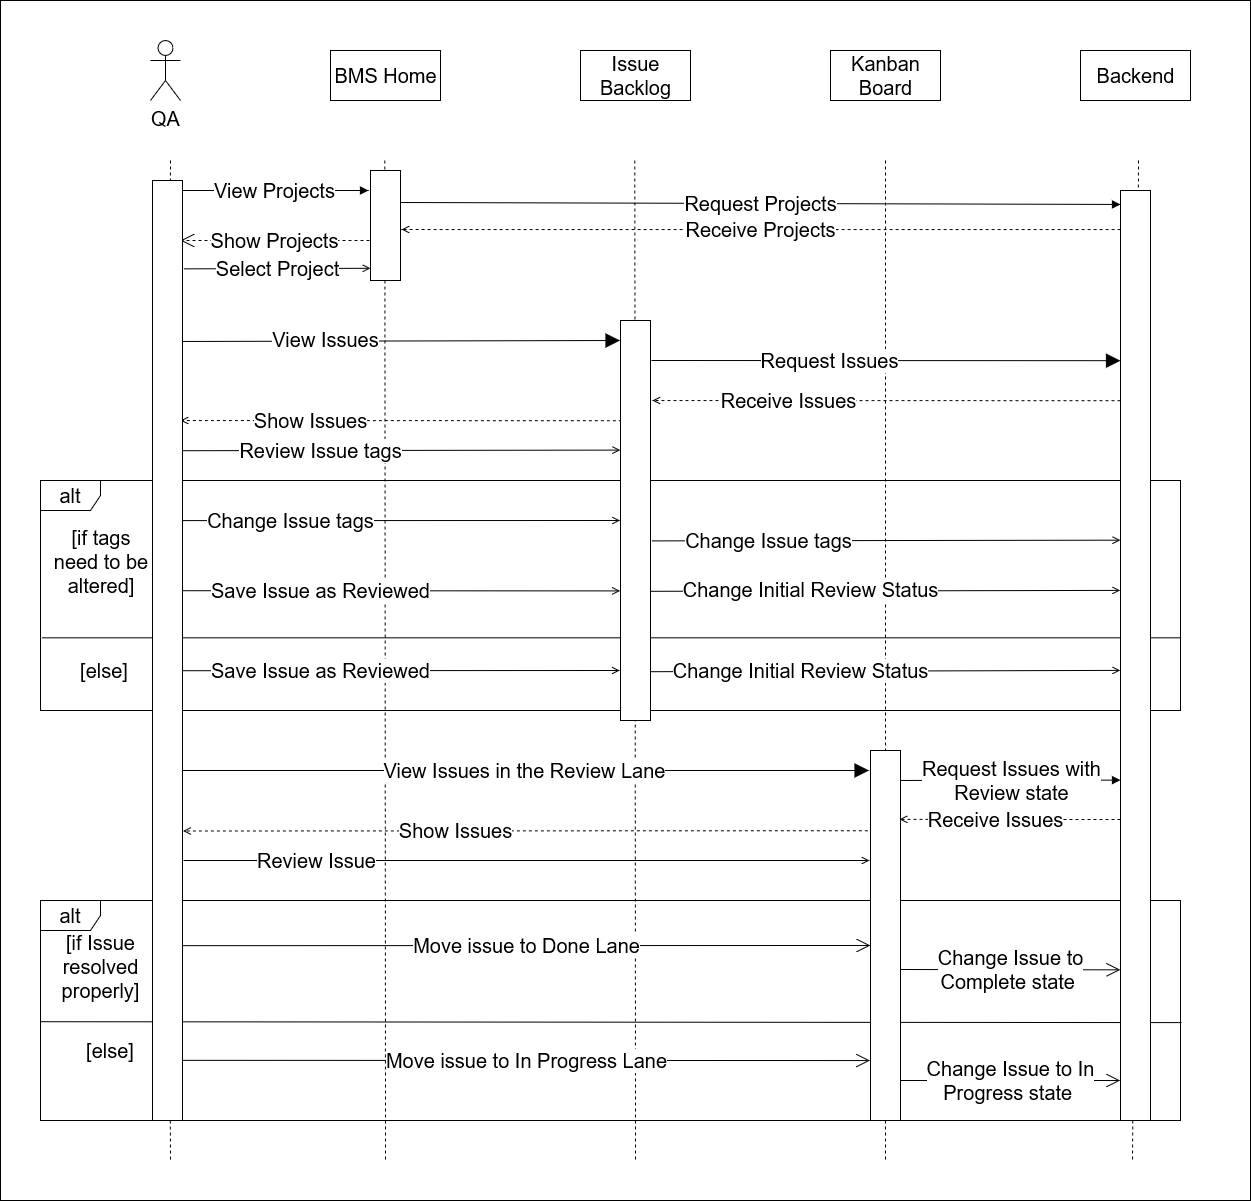

The diagram above was exported from draw.io. Its source (the exported page's mxGraphModel, read from the mxfile embedded in the PNG):
<mxGraphModel dx="211" dy="547" grid="1" gridSize="10" guides="1" tooltips="1" connect="1" arrows="1" fold="1" page="1" pageScale="1" pageWidth="827" pageHeight="1169" math="0" shadow="0">
  <root>
    <mxCell id="0" />
    <mxCell id="1" parent="0" />
    <mxCell id="vGTwl7GKeOHyCg__i3OZ-1" value="" style="rounded=0;whiteSpace=wrap;html=1;fontSize=20;" parent="1" vertex="1">
      <mxGeometry x="1130" y="40" width="1250" height="1200" as="geometry" />
    </mxCell>
    <mxCell id="JGKwdzaVWOEXnqlCC2et-32" value="QA" style="shape=umlActor;verticalLabelPosition=bottom;verticalAlign=top;html=1;outlineConnect=0;fontSize=20;" parent="1" vertex="1">
      <mxGeometry x="1280" y="80" width="30" height="60" as="geometry" />
    </mxCell>
    <mxCell id="JGKwdzaVWOEXnqlCC2et-33" value="View Projects" style="endArrow=block;endFill=1;html=1;fontSize=20;" parent="1" edge="1">
      <mxGeometry width="160" relative="1" as="geometry">
        <mxPoint x="1310" y="230" as="sourcePoint" />
        <mxPoint x="1497.9999999999998" y="229.9999999999999" as="targetPoint" />
      </mxGeometry>
    </mxCell>
    <mxCell id="JGKwdzaVWOEXnqlCC2et-34" value="BMS Home" style="html=1;fontSize=20;" parent="1" vertex="1">
      <mxGeometry x="1460" y="90" width="110" height="50" as="geometry" />
    </mxCell>
    <mxCell id="JGKwdzaVWOEXnqlCC2et-35" value="Issue &lt;br style=&quot;font-size: 20px;&quot;&gt;Backlog" style="html=1;fontSize=20;" parent="1" vertex="1">
      <mxGeometry x="1710" y="90" width="110" height="50" as="geometry" />
    </mxCell>
    <mxCell id="JGKwdzaVWOEXnqlCC2et-36" value="Kanban &lt;br style=&quot;font-size: 20px;&quot;&gt;Board" style="html=1;fontSize=20;" parent="1" vertex="1">
      <mxGeometry x="1960" y="90" width="110" height="50" as="geometry" />
    </mxCell>
    <mxCell id="JGKwdzaVWOEXnqlCC2et-37" value="View Issues" style="endArrow=block;endFill=1;endSize=12;html=1;entryX=-0.016;entryY=0.05;entryDx=0;entryDy=0;entryPerimeter=0;fontSize=20;" parent="1" target="GlvqleeGpnY1Af-6kqoj-7" edge="1">
      <mxGeometry x="-0.3089" y="2" width="160" relative="1" as="geometry">
        <mxPoint x="1300" y="381" as="sourcePoint" />
        <mxPoint x="1748" y="380" as="targetPoint" />
        <mxPoint as="offset" />
      </mxGeometry>
    </mxCell>
    <mxCell id="JGKwdzaVWOEXnqlCC2et-38" value="Show Projects" style="endArrow=open;endFill=1;endSize=12;html=1;dashed=1;fontSize=20;" parent="1" edge="1">
      <mxGeometry width="160" relative="1" as="geometry">
        <mxPoint x="1499" y="280" as="sourcePoint" />
        <mxPoint x="1310" y="280" as="targetPoint" />
      </mxGeometry>
    </mxCell>
    <mxCell id="JGKwdzaVWOEXnqlCC2et-39" value="Select Project" style="endArrow=open;endFill=0;html=1;entryX=0;entryY=0.889;entryDx=0;entryDy=0;entryPerimeter=0;exitX=1.033;exitY=0.094;exitDx=0;exitDy=0;exitPerimeter=0;fontSize=20;" parent="1" source="GlvqleeGpnY1Af-6kqoj-23" target="JGKwdzaVWOEXnqlCC2et-41" edge="1">
      <mxGeometry width="160" relative="1" as="geometry">
        <mxPoint x="1320" y="308" as="sourcePoint" />
        <mxPoint x="1490" y="290" as="targetPoint" />
      </mxGeometry>
    </mxCell>
    <mxCell id="JGKwdzaVWOEXnqlCC2et-40" value="" style="endArrow=none;dashed=1;html=1;fontSize=20;" parent="1" edge="1">
      <mxGeometry width="50" height="50" relative="1" as="geometry">
        <mxPoint x="1514.29" y="199.9999999999999" as="sourcePoint" />
        <mxPoint x="1515" y="1200" as="targetPoint" />
      </mxGeometry>
    </mxCell>
    <mxCell id="JGKwdzaVWOEXnqlCC2et-41" value="" style="rounded=0;whiteSpace=wrap;html=1;fontSize=20;" parent="1" vertex="1">
      <mxGeometry x="1500" y="210" width="30" height="110" as="geometry" />
    </mxCell>
    <mxCell id="JGKwdzaVWOEXnqlCC2et-42" value="Backend" style="html=1;fontSize=20;" parent="1" vertex="1">
      <mxGeometry x="2210" y="90" width="110" height="50" as="geometry" />
    </mxCell>
    <mxCell id="JGKwdzaVWOEXnqlCC2et-43" value="Request Projects" style="endArrow=block;endFill=1;html=1;entryX=0;entryY=0.015;entryDx=0;entryDy=0;entryPerimeter=0;fontSize=20;" parent="1" target="GlvqleeGpnY1Af-6kqoj-21" edge="1">
      <mxGeometry width="160" relative="1" as="geometry">
        <mxPoint x="1530" y="242.0000000000001" as="sourcePoint" />
        <mxPoint x="2240" y="244" as="targetPoint" />
      </mxGeometry>
    </mxCell>
    <mxCell id="JGKwdzaVWOEXnqlCC2et-45" value="Receive Projects" style="endArrow=open;endFill=0;html=1;exitX=0.003;exitY=0.042;exitDx=0;exitDy=0;exitPerimeter=0;dashed=1;fontSize=20;" parent="1" source="GlvqleeGpnY1Af-6kqoj-21" edge="1">
      <mxGeometry width="160" relative="1" as="geometry">
        <mxPoint x="2248.32" y="269.20000000000005" as="sourcePoint" />
        <mxPoint x="1531" y="269" as="targetPoint" />
      </mxGeometry>
    </mxCell>
    <mxCell id="JGKwdzaVWOEXnqlCC2et-46" value="" style="endArrow=none;dashed=1;html=1;fontSize=20;" parent="1" edge="1">
      <mxGeometry width="50" height="50" relative="1" as="geometry">
        <mxPoint x="1764.2900000000004" y="199.9999999999999" as="sourcePoint" />
        <mxPoint x="1765" y="1200" as="targetPoint" />
      </mxGeometry>
    </mxCell>
    <mxCell id="JGKwdzaVWOEXnqlCC2et-47" value="" style="endArrow=none;dashed=1;html=1;fontSize=20;" parent="1" edge="1">
      <mxGeometry width="50" height="50" relative="1" as="geometry">
        <mxPoint x="2015" y="200" as="sourcePoint" />
        <mxPoint x="2015" y="1200" as="targetPoint" />
      </mxGeometry>
    </mxCell>
    <mxCell id="JGKwdzaVWOEXnqlCC2et-48" value="" style="endArrow=none;dashed=1;html=1;fontSize=20;" parent="1" edge="1">
      <mxGeometry width="50" height="50" relative="1" as="geometry">
        <mxPoint x="2268" y="200" as="sourcePoint" />
        <mxPoint x="2262" y="1200" as="targetPoint" />
      </mxGeometry>
    </mxCell>
    <mxCell id="JGKwdzaVWOEXnqlCC2et-51" value="" style="endArrow=none;dashed=1;html=1;fontSize=20;" parent="1" source="GlvqleeGpnY1Af-6kqoj-23" edge="1">
      <mxGeometry width="50" height="50" relative="1" as="geometry">
        <mxPoint x="1300.0000000000005" y="199.9999999999999" as="sourcePoint" />
        <mxPoint x="1300" y="1200" as="targetPoint" />
      </mxGeometry>
    </mxCell>
    <mxCell id="JGKwdzaVWOEXnqlCC2et-55" value="Request Issues" style="endArrow=block;endFill=1;endSize=12;html=1;entryX=0;entryY=0.183;entryDx=0;entryDy=0;entryPerimeter=0;exitX=1.032;exitY=0.1;exitDx=0;exitDy=0;exitPerimeter=0;fontSize=20;" parent="1" source="GlvqleeGpnY1Af-6kqoj-7" target="GlvqleeGpnY1Af-6kqoj-21" edge="1">
      <mxGeometry x="-0.2453" width="160" relative="1" as="geometry">
        <mxPoint x="1790.8000000000002" y="400" as="sourcePoint" />
        <mxPoint x="2239.21" y="400.5999999999999" as="targetPoint" />
        <mxPoint x="1" as="offset" />
      </mxGeometry>
    </mxCell>
    <mxCell id="JGKwdzaVWOEXnqlCC2et-56" value="Receive Issues" style="endArrow=open;endFill=0;html=1;exitX=0;exitY=0.226;exitDx=0;exitDy=0;exitPerimeter=0;dashed=1;entryX=1.064;entryY=0.2;entryDx=0;entryDy=0;entryPerimeter=0;fontSize=20;" parent="1" source="GlvqleeGpnY1Af-6kqoj-21" target="GlvqleeGpnY1Af-6kqoj-7" edge="1">
      <mxGeometry x="0.4188" width="160" relative="1" as="geometry">
        <mxPoint x="2237.3200000000006" y="440.20000000000005" as="sourcePoint" />
        <mxPoint x="1790" y="440" as="targetPoint" />
        <mxPoint as="offset" />
      </mxGeometry>
    </mxCell>
    <mxCell id="JGKwdzaVWOEXnqlCC2et-57" value="Show Issues" style="endArrow=open;endFill=0;html=1;exitX=-0.056;exitY=0.056;exitDx=0;exitDy=0;exitPerimeter=0;dashed=1;fontSize=20;" parent="1" edge="1">
      <mxGeometry x="0.4188" width="160" relative="1" as="geometry">
        <mxPoint x="1757.320000000001" y="460.20000000000005" as="sourcePoint" />
        <mxPoint x="1310" y="460" as="targetPoint" />
        <mxPoint as="offset" />
      </mxGeometry>
    </mxCell>
    <mxCell id="JGKwdzaVWOEXnqlCC2et-58" value="Review Issue tags" style="endArrow=open;endFill=0;html=1;entryX=-0.006;entryY=0.324;entryDx=0;entryDy=0;entryPerimeter=0;fontSize=20;" parent="1" target="GlvqleeGpnY1Af-6kqoj-7" edge="1">
      <mxGeometry x="-0.3634" width="160" relative="1" as="geometry">
        <mxPoint x="1310" y="490.21000000000004" as="sourcePoint" />
        <mxPoint x="1740" y="490" as="targetPoint" />
        <mxPoint as="offset" />
      </mxGeometry>
    </mxCell>
    <mxCell id="JGKwdzaVWOEXnqlCC2et-59" value="alt" style="shape=umlFrame;whiteSpace=wrap;html=1;fontSize=20;" parent="1" vertex="1">
      <mxGeometry x="1170" y="520" width="1140" height="230" as="geometry" />
    </mxCell>
    <mxCell id="JGKwdzaVWOEXnqlCC2et-62" value="[if tags need to be altered]" style="text;html=1;strokeColor=none;fillColor=none;align=center;verticalAlign=middle;whiteSpace=wrap;rounded=0;fontSize=20;" parent="1" vertex="1">
      <mxGeometry x="1180" y="591" width="102" height="20" as="geometry" />
    </mxCell>
    <mxCell id="JGKwdzaVWOEXnqlCC2et-64" value="Change Issue tags" style="endArrow=open;endFill=0;html=1;entryX=-0.015;entryY=0.5;entryDx=0;entryDy=0;entryPerimeter=0;fontSize=20;" parent="1" target="GlvqleeGpnY1Af-6kqoj-7" edge="1">
      <mxGeometry x="-0.5" width="160" relative="1" as="geometry">
        <mxPoint x="1310" y="560.1000000000001" as="sourcePoint" />
        <mxPoint x="1740" y="560" as="targetPoint" />
        <mxPoint as="offset" />
      </mxGeometry>
    </mxCell>
    <mxCell id="JGKwdzaVWOEXnqlCC2et-65" value="Change Issue tags" style="endArrow=open;endFill=0;html=1;exitX=1.032;exitY=0.551;exitDx=0;exitDy=0;exitPerimeter=0;entryX=-0.005;entryY=0.376;entryDx=0;entryDy=0;entryPerimeter=0;fontSize=20;" parent="1" source="GlvqleeGpnY1Af-6kqoj-7" target="GlvqleeGpnY1Af-6kqoj-21" edge="1">
      <mxGeometry x="-0.5" width="160" relative="1" as="geometry">
        <mxPoint x="1795" y="580.2100000000002" as="sourcePoint" />
        <mxPoint x="2235" y="580" as="targetPoint" />
        <mxPoint as="offset" />
      </mxGeometry>
    </mxCell>
    <mxCell id="GlvqleeGpnY1Af-6kqoj-1" value="Save Issue as Reviewed" style="endArrow=open;endFill=0;html=1;entryX=-0.014;entryY=0.676;entryDx=0;entryDy=0;entryPerimeter=0;fontSize=20;" parent="1" target="GlvqleeGpnY1Af-6kqoj-7" edge="1">
      <mxGeometry x="-0.363" width="160" relative="1" as="geometry">
        <mxPoint x="1310" y="630.21" as="sourcePoint" />
        <mxPoint x="1740" y="630" as="targetPoint" />
        <mxPoint as="offset" />
      </mxGeometry>
    </mxCell>
    <mxCell id="GlvqleeGpnY1Af-6kqoj-2" value="Change Initial Review Status" style="endArrow=open;endFill=0;html=1;exitX=1.011;exitY=0.677;exitDx=0;exitDy=0;exitPerimeter=0;entryX=-0.011;entryY=0.43;entryDx=0;entryDy=0;entryPerimeter=0;fontSize=20;" parent="1" source="GlvqleeGpnY1Af-6kqoj-7" target="GlvqleeGpnY1Af-6kqoj-21" edge="1">
      <mxGeometry x="-0.3196" y="1" width="160" relative="1" as="geometry">
        <mxPoint x="1795" y="630.21" as="sourcePoint" />
        <mxPoint x="2235" y="630" as="targetPoint" />
        <mxPoint as="offset" />
      </mxGeometry>
    </mxCell>
    <mxCell id="GlvqleeGpnY1Af-6kqoj-3" value="Save Issue as Reviewed" style="endArrow=open;endFill=0;html=1;entryX=-0.026;entryY=0.875;entryDx=0;entryDy=0;entryPerimeter=0;fontSize=20;" parent="1" target="GlvqleeGpnY1Af-6kqoj-7" edge="1">
      <mxGeometry x="-0.3625" width="160" relative="1" as="geometry">
        <mxPoint x="1310" y="710.21" as="sourcePoint" />
        <mxPoint x="1740" y="710" as="targetPoint" />
        <mxPoint as="offset" />
      </mxGeometry>
    </mxCell>
    <mxCell id="GlvqleeGpnY1Af-6kqoj-4" value="Change Initial Review Status" style="endArrow=open;endFill=0;html=1;exitX=1.011;exitY=0.878;exitDx=0;exitDy=0;exitPerimeter=0;entryX=-0.008;entryY=0.516;entryDx=0;entryDy=0;entryPerimeter=0;fontSize=20;" parent="1" source="GlvqleeGpnY1Af-6kqoj-7" target="GlvqleeGpnY1Af-6kqoj-21" edge="1">
      <mxGeometry x="-0.3623" y="1" width="160" relative="1" as="geometry">
        <mxPoint x="1795" y="710.21" as="sourcePoint" />
        <mxPoint x="2235" y="710" as="targetPoint" />
        <mxPoint as="offset" />
      </mxGeometry>
    </mxCell>
    <mxCell id="GlvqleeGpnY1Af-6kqoj-5" value="" style="endArrow=none;html=1;exitX=0.001;exitY=0.684;exitDx=0;exitDy=0;exitPerimeter=0;entryX=1;entryY=0.684;entryDx=0;entryDy=0;entryPerimeter=0;fontSize=20;" parent="1" source="JGKwdzaVWOEXnqlCC2et-59" target="JGKwdzaVWOEXnqlCC2et-59" edge="1">
      <mxGeometry width="50" height="50" relative="1" as="geometry">
        <mxPoint x="1720" y="610" as="sourcePoint" />
        <mxPoint x="1770" y="560" as="targetPoint" />
      </mxGeometry>
    </mxCell>
    <mxCell id="GlvqleeGpnY1Af-6kqoj-6" value="[else]" style="text;html=1;strokeColor=none;fillColor=none;align=center;verticalAlign=middle;whiteSpace=wrap;rounded=0;fontSize=20;" parent="1" vertex="1">
      <mxGeometry x="1214" y="700" width="40" height="20" as="geometry" />
    </mxCell>
    <mxCell id="GlvqleeGpnY1Af-6kqoj-7" value="" style="rounded=0;whiteSpace=wrap;html=1;fontSize=20;" parent="1" vertex="1">
      <mxGeometry x="1750" y="360" width="30" height="400" as="geometry" />
    </mxCell>
    <mxCell id="GlvqleeGpnY1Af-6kqoj-8" value="View Issues in the Review Lane" style="endArrow=block;endFill=1;endSize=12;html=1;entryX=-0.048;entryY=0.054;entryDx=0;entryDy=0;entryPerimeter=0;fontSize=20;" parent="1" target="GlvqleeGpnY1Af-6kqoj-20" edge="1">
      <mxGeometry width="160" relative="1" as="geometry">
        <mxPoint x="1310" y="810" as="sourcePoint" />
        <mxPoint x="1980" y="810" as="targetPoint" />
      </mxGeometry>
    </mxCell>
    <mxCell id="GlvqleeGpnY1Af-6kqoj-9" value="Request Issues with &lt;br style=&quot;font-size: 20px;&quot;&gt;Review state" style="endArrow=block;endFill=1;html=1;exitX=1;exitY=0.081;exitDx=0;exitDy=0;exitPerimeter=0;entryX=0;entryY=0.634;entryDx=0;entryDy=0;entryPerimeter=0;fontSize=20;" parent="1" source="GlvqleeGpnY1Af-6kqoj-20" target="GlvqleeGpnY1Af-6kqoj-21" edge="1">
      <mxGeometry x="0.0101" width="160" relative="1" as="geometry">
        <mxPoint x="2040" y="819.9999999999999" as="sourcePoint" />
        <mxPoint x="2238" y="819.9999999999999" as="targetPoint" />
        <mxPoint as="offset" />
      </mxGeometry>
    </mxCell>
    <mxCell id="GlvqleeGpnY1Af-6kqoj-10" value="Receive Issues" style="endArrow=open;endFill=0;html=1;dashed=1;entryX=0.967;entryY=0.186;entryDx=0;entryDy=0;entryPerimeter=0;fontSize=20;" parent="1" target="GlvqleeGpnY1Af-6kqoj-20" edge="1">
      <mxGeometry x="0.1318" width="160" relative="1" as="geometry">
        <mxPoint x="2250" y="859" as="sourcePoint" />
        <mxPoint x="2040" y="850" as="targetPoint" />
        <mxPoint as="offset" />
      </mxGeometry>
    </mxCell>
    <mxCell id="GlvqleeGpnY1Af-6kqoj-11" value="Show Issues" style="endArrow=open;endFill=0;html=1;exitX=-0.056;exitY=0.056;exitDx=0;exitDy=0;exitPerimeter=0;dashed=1;entryX=1.018;entryY=0.692;entryDx=0;entryDy=0;entryPerimeter=0;fontSize=20;" parent="1" target="GlvqleeGpnY1Af-6kqoj-23" edge="1">
      <mxGeometry x="0.2027" width="160" relative="1" as="geometry">
        <mxPoint x="1997.320000000001" y="870.2" as="sourcePoint" />
        <mxPoint x="1320" y="870" as="targetPoint" />
        <mxPoint as="offset" />
      </mxGeometry>
    </mxCell>
    <mxCell id="GlvqleeGpnY1Af-6kqoj-12" value="Review Issue" style="endArrow=open;endFill=0;html=1;fontSize=20;" parent="1" edge="1">
      <mxGeometry x="-0.6119" width="160" relative="1" as="geometry">
        <mxPoint x="1313" y="900" as="sourcePoint" />
        <mxPoint x="1999" y="900" as="targetPoint" />
        <mxPoint as="offset" />
      </mxGeometry>
    </mxCell>
    <mxCell id="GlvqleeGpnY1Af-6kqoj-13" value="alt" style="shape=umlFrame;whiteSpace=wrap;html=1;fontSize=20;" parent="1" vertex="1">
      <mxGeometry x="1170" y="940" width="1140" height="220" as="geometry" />
    </mxCell>
    <mxCell id="GlvqleeGpnY1Af-6kqoj-14" value="[if Issue resolved properly]" style="text;html=1;strokeColor=none;fillColor=none;align=center;verticalAlign=middle;whiteSpace=wrap;rounded=0;fontSize=20;" parent="1" vertex="1">
      <mxGeometry x="1170" y="996" width="121" height="20" as="geometry" />
    </mxCell>
    <mxCell id="GlvqleeGpnY1Af-6kqoj-15" value="Move issue to Done Lane" style="endArrow=open;endFill=0;endSize=12;html=1;entryX=-0.004;entryY=0.527;entryDx=0;entryDy=0;entryPerimeter=0;exitX=1.013;exitY=0.814;exitDx=0;exitDy=0;exitPerimeter=0;fontSize=20;" parent="1" source="GlvqleeGpnY1Af-6kqoj-23" target="GlvqleeGpnY1Af-6kqoj-20" edge="1">
      <mxGeometry width="160" relative="1" as="geometry">
        <mxPoint x="1320" y="985" as="sourcePoint" />
        <mxPoint x="1990" y="985" as="targetPoint" />
      </mxGeometry>
    </mxCell>
    <mxCell id="GlvqleeGpnY1Af-6kqoj-16" value="Move issue to In Progress Lane" style="endArrow=open;endFill=0;endSize=12;html=1;entryX=-0.019;entryY=0.838;entryDx=0;entryDy=0;entryPerimeter=0;exitX=1.002;exitY=0.936;exitDx=0;exitDy=0;exitPerimeter=0;fontSize=20;" parent="1" source="GlvqleeGpnY1Af-6kqoj-23" target="GlvqleeGpnY1Af-6kqoj-20" edge="1">
      <mxGeometry width="160" relative="1" as="geometry">
        <mxPoint x="1320" y="1100" as="sourcePoint" />
        <mxPoint x="1990" y="1100" as="targetPoint" />
      </mxGeometry>
    </mxCell>
    <mxCell id="GlvqleeGpnY1Af-6kqoj-17" value="Change Issue to &lt;br style=&quot;font-size: 20px;&quot;&gt;Complete state&amp;nbsp;" style="endArrow=open;endFill=0;endSize=12;html=1;entryX=-0.006;entryY=0.838;entryDx=0;entryDy=0;entryPerimeter=0;fontSize=20;" parent="1" target="GlvqleeGpnY1Af-6kqoj-21" edge="1">
      <mxGeometry width="160" relative="1" as="geometry">
        <mxPoint x="2030" y="1009" as="sourcePoint" />
        <mxPoint x="2240" y="1009" as="targetPoint" />
      </mxGeometry>
    </mxCell>
    <mxCell id="GlvqleeGpnY1Af-6kqoj-18" value="Change Issue to In &lt;br style=&quot;font-size: 20px;&quot;&gt;Progress state&amp;nbsp;" style="endArrow=open;endFill=0;endSize=12;html=1;entryX=-0.012;entryY=0.957;entryDx=0;entryDy=0;entryPerimeter=0;fontSize=20;" parent="1" target="GlvqleeGpnY1Af-6kqoj-21" edge="1">
      <mxGeometry width="160" relative="1" as="geometry">
        <mxPoint x="2030" y="1120" as="sourcePoint" />
        <mxPoint x="2240" y="1120" as="targetPoint" />
      </mxGeometry>
    </mxCell>
    <mxCell id="GlvqleeGpnY1Af-6kqoj-19" value="" style="endArrow=none;html=1;exitX=0;exitY=0.551;exitDx=0;exitDy=0;exitPerimeter=0;entryX=1.001;entryY=0.555;entryDx=0;entryDy=0;entryPerimeter=0;fontSize=20;" parent="1" source="GlvqleeGpnY1Af-6kqoj-13" target="GlvqleeGpnY1Af-6kqoj-13" edge="1">
      <mxGeometry width="50" height="50" relative="1" as="geometry">
        <mxPoint x="1710" y="970" as="sourcePoint" />
        <mxPoint x="1760" y="920" as="targetPoint" />
      </mxGeometry>
    </mxCell>
    <mxCell id="GlvqleeGpnY1Af-6kqoj-20" value="" style="rounded=0;whiteSpace=wrap;html=1;fontSize=20;" parent="1" vertex="1">
      <mxGeometry x="2000" y="790" width="30" height="370" as="geometry" />
    </mxCell>
    <mxCell id="GlvqleeGpnY1Af-6kqoj-21" value="" style="rounded=0;whiteSpace=wrap;html=1;fontSize=20;" parent="1" vertex="1">
      <mxGeometry x="2250" y="230" width="30" height="930" as="geometry" />
    </mxCell>
    <mxCell id="GlvqleeGpnY1Af-6kqoj-23" value="" style="rounded=0;whiteSpace=wrap;html=1;fontSize=20;" parent="1" vertex="1">
      <mxGeometry x="1282" y="220" width="30" height="940" as="geometry" />
    </mxCell>
    <mxCell id="GlvqleeGpnY1Af-6kqoj-24" value="" style="endArrow=none;dashed=1;html=1;fontSize=20;" parent="1" target="GlvqleeGpnY1Af-6kqoj-23" edge="1">
      <mxGeometry width="50" height="50" relative="1" as="geometry">
        <mxPoint x="1300.0000000000005" y="199.9999999999999" as="sourcePoint" />
        <mxPoint x="1299.9999999999998" y="1200" as="targetPoint" />
      </mxGeometry>
    </mxCell>
    <mxCell id="GlvqleeGpnY1Af-6kqoj-25" value="[else]" style="text;html=1;strokeColor=none;fillColor=none;align=center;verticalAlign=middle;whiteSpace=wrap;rounded=0;fontSize=20;" parent="1" vertex="1">
      <mxGeometry x="1220" y="1080" width="40" height="20" as="geometry" />
    </mxCell>
  </root>
</mxGraphModel>